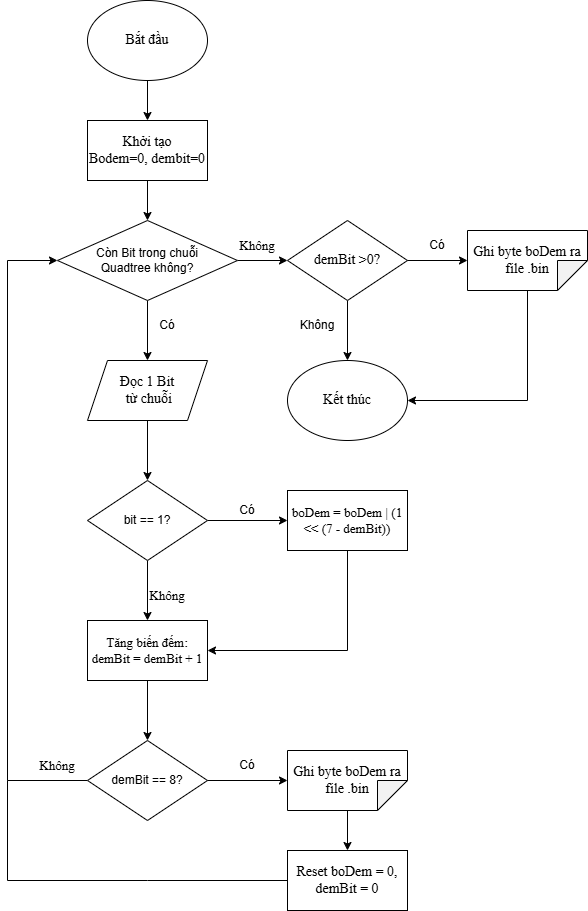

The diagram above was exported from draw.io. Its source (the exported page's mxGraphModel, read from the mxfile embedded in the PNG):
<mxGraphModel dx="1042" dy="630" grid="1" gridSize="10" guides="1" tooltips="1" connect="1" arrows="1" fold="1" page="1" pageScale="1" pageWidth="850" pageHeight="1100" math="0" shadow="0">
  <root>
    <mxCell id="0" />
    <mxCell id="1" parent="0" />
    <mxCell id="rHCJ9q3OrvZXNdjyf3ZU-3" edge="1" parent="1" source="rHCJ9q3OrvZXNdjyf3ZU-1" style="edgeStyle=orthogonalEdgeStyle;rounded=0;orthogonalLoop=1;jettySize=auto;html=1;" target="rHCJ9q3OrvZXNdjyf3ZU-2" value="">
      <mxGeometry relative="1" as="geometry" />
    </mxCell>
    <mxCell id="rHCJ9q3OrvZXNdjyf3ZU-1" parent="1" style="ellipse;whiteSpace=wrap;html=1;" value="&lt;font face=&quot;Times New Roman&quot; style=&quot;font-size: 14px;&quot;&gt;Bắt đầu&lt;/font&gt;" vertex="1">
      <mxGeometry height="80" width="120" x="320" y="40" as="geometry" />
    </mxCell>
    <mxCell id="rHCJ9q3OrvZXNdjyf3ZU-5" edge="1" parent="1" source="rHCJ9q3OrvZXNdjyf3ZU-2" style="edgeStyle=orthogonalEdgeStyle;rounded=0;orthogonalLoop=1;jettySize=auto;html=1;" target="rHCJ9q3OrvZXNdjyf3ZU-4" value="">
      <mxGeometry relative="1" as="geometry" />
    </mxCell>
    <mxCell id="rHCJ9q3OrvZXNdjyf3ZU-2" parent="1" style="rounded=0;whiteSpace=wrap;html=1;" value="&lt;font face=&quot;Times New Roman&quot; style=&quot;font-size: 14px;&quot;&gt;Khởi tạo&lt;br&gt;Bodem=0, dembit=0&lt;/font&gt;" vertex="1">
      <mxGeometry height="60" width="120" x="320" y="160" as="geometry" />
    </mxCell>
    <mxCell id="rHCJ9q3OrvZXNdjyf3ZU-8" edge="1" parent="1" source="rHCJ9q3OrvZXNdjyf3ZU-4" style="edgeStyle=orthogonalEdgeStyle;rounded=0;orthogonalLoop=1;jettySize=auto;html=1;" target="rHCJ9q3OrvZXNdjyf3ZU-7" value="">
      <mxGeometry relative="1" as="geometry" />
    </mxCell>
    <mxCell id="rHCJ9q3OrvZXNdjyf3ZU-21" edge="1" parent="1" source="rHCJ9q3OrvZXNdjyf3ZU-4" style="edgeStyle=orthogonalEdgeStyle;rounded=0;orthogonalLoop=1;jettySize=auto;html=1;">
      <mxGeometry relative="1" as="geometry">
        <mxPoint x="380" y="400" as="targetPoint" />
      </mxGeometry>
    </mxCell>
    <mxCell id="rHCJ9q3OrvZXNdjyf3ZU-4" parent="1" style="rhombus;whiteSpace=wrap;html=1;" value="Còn Bit trong chuỗi &lt;br&gt;Quadtree không?" vertex="1">
      <mxGeometry height="80" width="180" x="290" y="260" as="geometry" />
    </mxCell>
    <mxCell id="rHCJ9q3OrvZXNdjyf3ZU-11" edge="1" parent="1" source="rHCJ9q3OrvZXNdjyf3ZU-7" style="edgeStyle=orthogonalEdgeStyle;rounded=0;orthogonalLoop=1;jettySize=auto;html=1;" target="rHCJ9q3OrvZXNdjyf3ZU-10" value="">
      <mxGeometry relative="1" as="geometry" />
    </mxCell>
    <mxCell id="rHCJ9q3OrvZXNdjyf3ZU-7" parent="1" style="rhombus;whiteSpace=wrap;html=1;" value="&lt;font face=&quot;Times New Roman&quot; style=&quot;font-size: 14px;&quot;&gt;demBit &amp;gt;0?&lt;/font&gt;" vertex="1">
      <mxGeometry height="80" width="120" x="520" y="260" as="geometry" />
    </mxCell>
    <mxCell id="rHCJ9q3OrvZXNdjyf3ZU-9" parent="1" style="text;html=1;whiteSpace=wrap;strokeColor=none;fillColor=none;align=center;verticalAlign=middle;rounded=0;" value="&lt;font face=&quot;Times New Roman&quot; style=&quot;font-size: 13px;&quot;&gt;Không&lt;/font&gt;" vertex="1">
      <mxGeometry height="30" width="60" x="460" y="270" as="geometry" />
    </mxCell>
    <mxCell id="rHCJ9q3OrvZXNdjyf3ZU-10" parent="1" style="ellipse;whiteSpace=wrap;html=1;" value="&lt;font face=&quot;Times New Roman&quot; style=&quot;font-size: 14px;&quot;&gt;Kết thúc&lt;/font&gt;" vertex="1">
      <mxGeometry height="80" width="120" x="520" y="400" as="geometry" />
    </mxCell>
    <mxCell id="rHCJ9q3OrvZXNdjyf3ZU-12" parent="1" style="text;html=1;whiteSpace=wrap;strokeColor=none;fillColor=none;align=center;verticalAlign=middle;rounded=0;" value="Không" vertex="1">
      <mxGeometry height="30" width="60" x="520" y="350" as="geometry" />
    </mxCell>
    <mxCell id="rHCJ9q3OrvZXNdjyf3ZU-20" edge="1" parent="1" source="rHCJ9q3OrvZXNdjyf3ZU-13" style="edgeStyle=orthogonalEdgeStyle;rounded=0;orthogonalLoop=1;jettySize=auto;html=1;entryX=1;entryY=0.5;entryDx=0;entryDy=0;" target="rHCJ9q3OrvZXNdjyf3ZU-10">
      <mxGeometry relative="1" as="geometry">
        <Array as="points">
          <mxPoint x="760" y="440" />
        </Array>
        <mxPoint x="760" y="440" as="targetPoint" />
      </mxGeometry>
    </mxCell>
    <mxCell id="rHCJ9q3OrvZXNdjyf3ZU-13" parent="1" style="shape=note;whiteSpace=wrap;html=1;backgroundOutline=1;darkOpacity=0.05;rotation=90;" value="" vertex="1">
      <mxGeometry height="120" width="60" x="730" y="240" as="geometry" />
    </mxCell>
    <mxCell id="rHCJ9q3OrvZXNdjyf3ZU-14" parent="1" style="text;html=1;whiteSpace=wrap;strokeColor=none;fillColor=none;align=center;verticalAlign=middle;rounded=0;" value="&lt;font face=&quot;Times New Roman&quot; style=&quot;font-size: 14px;&quot;&gt;Ghi byte boDem ra file .bin&lt;/font&gt;" vertex="1">
      <mxGeometry height="30" width="110" x="705" y="285" as="geometry" />
    </mxCell>
    <mxCell id="rHCJ9q3OrvZXNdjyf3ZU-16" edge="1" parent="1" source="rHCJ9q3OrvZXNdjyf3ZU-7" style="edgeStyle=orthogonalEdgeStyle;rounded=0;orthogonalLoop=1;jettySize=auto;html=1;entryX=0.5;entryY=1;entryDx=0;entryDy=0;entryPerimeter=0;" target="rHCJ9q3OrvZXNdjyf3ZU-13">
      <mxGeometry relative="1" as="geometry" />
    </mxCell>
    <mxCell id="rHCJ9q3OrvZXNdjyf3ZU-18" parent="1" style="text;html=1;whiteSpace=wrap;strokeColor=none;fillColor=none;align=center;verticalAlign=middle;rounded=0;" value="Có" vertex="1">
      <mxGeometry height="30" width="60" x="640" y="270" as="geometry" />
    </mxCell>
    <mxCell id="rHCJ9q3OrvZXNdjyf3ZU-22" parent="1" style="text;html=1;whiteSpace=wrap;strokeColor=none;fillColor=none;align=center;verticalAlign=middle;rounded=0;" value="Có" vertex="1">
      <mxGeometry height="30" width="60" x="370" y="350" as="geometry" />
    </mxCell>
    <mxCell id="rHCJ9q3OrvZXNdjyf3ZU-25" edge="1" parent="1" source="rHCJ9q3OrvZXNdjyf3ZU-23" style="edgeStyle=orthogonalEdgeStyle;rounded=0;orthogonalLoop=1;jettySize=auto;html=1;" target="rHCJ9q3OrvZXNdjyf3ZU-24" value="">
      <mxGeometry relative="1" as="geometry" />
    </mxCell>
    <mxCell id="rHCJ9q3OrvZXNdjyf3ZU-23" parent="1" style="shape=parallelogram;perimeter=parallelogramPerimeter;whiteSpace=wrap;html=1;fixedSize=1;" value="&lt;font face=&quot;Times New Roman&quot; style=&quot;font-size: 14px;&quot;&gt;Đọc 1 Bit&lt;br&gt;&amp;nbsp;từ chuỗi&lt;/font&gt;" vertex="1">
      <mxGeometry height="60" width="120" x="320" y="400" as="geometry" />
    </mxCell>
    <mxCell id="rHCJ9q3OrvZXNdjyf3ZU-26" edge="1" parent="1" source="rHCJ9q3OrvZXNdjyf3ZU-24" style="edgeStyle=orthogonalEdgeStyle;rounded=0;orthogonalLoop=1;jettySize=auto;html=1;">
      <mxGeometry relative="1" as="geometry">
        <mxPoint x="520" y="560" as="targetPoint" />
      </mxGeometry>
    </mxCell>
    <mxCell id="rHCJ9q3OrvZXNdjyf3ZU-36" edge="1" parent="1" source="rHCJ9q3OrvZXNdjyf3ZU-24" style="edgeStyle=orthogonalEdgeStyle;rounded=0;orthogonalLoop=1;jettySize=auto;html=1;" target="rHCJ9q3OrvZXNdjyf3ZU-31" value="">
      <mxGeometry relative="1" as="geometry" />
    </mxCell>
    <mxCell id="rHCJ9q3OrvZXNdjyf3ZU-24" parent="1" style="rhombus;whiteSpace=wrap;html=1;" value=" bit == 1?" vertex="1">
      <mxGeometry height="80" width="120" x="320" y="520" as="geometry" />
    </mxCell>
    <mxCell id="rHCJ9q3OrvZXNdjyf3ZU-37" edge="1" parent="1" source="rHCJ9q3OrvZXNdjyf3ZU-27" style="edgeStyle=orthogonalEdgeStyle;rounded=0;orthogonalLoop=1;jettySize=auto;html=1;exitX=0.5;exitY=1;exitDx=0;exitDy=0;entryX=1;entryY=0.5;entryDx=0;entryDy=0;" target="rHCJ9q3OrvZXNdjyf3ZU-31">
      <mxGeometry relative="1" as="geometry">
        <Array as="points">
          <mxPoint x="580" y="690" />
        </Array>
        <mxPoint x="580" y="700" as="targetPoint" />
      </mxGeometry>
    </mxCell>
    <mxCell id="rHCJ9q3OrvZXNdjyf3ZU-27" parent="1" style="rounded=0;whiteSpace=wrap;html=1;" value="&lt;span data-path-to-node=&quot;13,4,1,0,0&quot; data-index-in-node=&quot;24&quot;&gt;&lt;font face=&quot;Times New Roman&quot; style=&quot;font-size: 13px;&quot;&gt;boDem = boDem | (1 &amp;lt;&amp;lt; (7 - demBit))&lt;/font&gt;&lt;/span&gt;" vertex="1">
      <mxGeometry height="60" width="120" x="520" y="530" as="geometry" />
    </mxCell>
    <mxCell id="rHCJ9q3OrvZXNdjyf3ZU-29" parent="1" style="text;html=1;whiteSpace=wrap;strokeColor=none;fillColor=none;align=center;verticalAlign=middle;rounded=0;" value="Có" vertex="1">
      <mxGeometry height="30" width="60" x="450" y="535" as="geometry" />
    </mxCell>
    <mxCell id="rHCJ9q3OrvZXNdjyf3ZU-34" edge="1" parent="1" source="rHCJ9q3OrvZXNdjyf3ZU-31" style="edgeStyle=orthogonalEdgeStyle;rounded=0;orthogonalLoop=1;jettySize=auto;html=1;" target="rHCJ9q3OrvZXNdjyf3ZU-33" value="">
      <mxGeometry relative="1" as="geometry" />
    </mxCell>
    <mxCell id="rHCJ9q3OrvZXNdjyf3ZU-32" parent="1" style="text;html=1;whiteSpace=wrap;strokeColor=none;fillColor=none;align=center;verticalAlign=middle;rounded=0;" value="&lt;font face=&quot;Times New Roman&quot; style=&quot;font-size: 13px;&quot;&gt;Không&lt;/font&gt;" vertex="1">
      <mxGeometry height="30" width="60" x="370" y="620" as="geometry" />
    </mxCell>
    <mxCell id="rHCJ9q3OrvZXNdjyf3ZU-38" edge="1" parent="1" source="rHCJ9q3OrvZXNdjyf3ZU-33" style="edgeStyle=orthogonalEdgeStyle;rounded=0;orthogonalLoop=1;jettySize=auto;html=1;entryX=0;entryY=0.5;entryDx=0;entryDy=0;" target="rHCJ9q3OrvZXNdjyf3ZU-4">
      <mxGeometry relative="1" as="geometry">
        <Array as="points">
          <mxPoint x="240" y="820" />
          <mxPoint x="240" y="300" />
        </Array>
        <mxPoint x="240" y="290" as="targetPoint" />
      </mxGeometry>
    </mxCell>
    <mxCell id="rHCJ9q3OrvZXNdjyf3ZU-33" parent="1" style="rhombus;whiteSpace=wrap;html=1;" value=" demBit == 8?" vertex="1">
      <mxGeometry height="80" width="120" x="320" y="780" as="geometry" />
    </mxCell>
    <mxCell id="rHCJ9q3OrvZXNdjyf3ZU-31" parent="1" style="rounded=0;whiteSpace=wrap;html=1;" value="&lt;font face=&quot;Times New Roman&quot; style=&quot;font-size: 13px;&quot;&gt;Tăng biến đếm: demBit = demBit + 1&lt;/font&gt;" vertex="1">
      <mxGeometry height="60" width="120" x="320" y="660" as="geometry" />
    </mxCell>
    <mxCell id="rHCJ9q3OrvZXNdjyf3ZU-39" parent="1" style="text;html=1;whiteSpace=wrap;strokeColor=none;fillColor=none;align=center;verticalAlign=middle;rounded=0;" value="&lt;font face=&quot;Times New Roman&quot; style=&quot;font-size: 13px;&quot;&gt;Không&lt;/font&gt;" vertex="1">
      <mxGeometry height="30" width="60" x="260" y="790" as="geometry" />
    </mxCell>
    <mxCell id="rHCJ9q3OrvZXNdjyf3ZU-46" edge="1" parent="1" source="rHCJ9q3OrvZXNdjyf3ZU-40" style="edgeStyle=orthogonalEdgeStyle;rounded=0;orthogonalLoop=1;jettySize=auto;html=1;" target="rHCJ9q3OrvZXNdjyf3ZU-42" value="">
      <mxGeometry relative="1" as="geometry" />
    </mxCell>
    <mxCell id="rHCJ9q3OrvZXNdjyf3ZU-40" parent="1" style="shape=note;whiteSpace=wrap;html=1;backgroundOutline=1;darkOpacity=0.05;rotation=90;" value="" vertex="1">
      <mxGeometry height="120" width="60" x="550" y="760" as="geometry" />
    </mxCell>
    <mxCell id="rHCJ9q3OrvZXNdjyf3ZU-41" parent="1" style="text;html=1;whiteSpace=wrap;strokeColor=none;fillColor=none;align=center;verticalAlign=middle;rounded=0;" value="&lt;font face=&quot;Times New Roman&quot; style=&quot;font-size: 14px;&quot;&gt;Ghi byte boDem ra file .bin&lt;/font&gt;" vertex="1">
      <mxGeometry height="30" width="110" x="525" y="805" as="geometry" />
    </mxCell>
    <mxCell id="rHCJ9q3OrvZXNdjyf3ZU-42" parent="1" style="rounded=0;whiteSpace=wrap;html=1;" value="&lt;font face=&quot;Times New Roman&quot; style=&quot;font-size: 14px;&quot;&gt;Reset boDem = 0, demBit = 0&lt;/font&gt;" vertex="1">
      <mxGeometry height="60" width="120" x="520" y="890" as="geometry" />
    </mxCell>
    <mxCell id="rHCJ9q3OrvZXNdjyf3ZU-44" edge="1" parent="1" source="rHCJ9q3OrvZXNdjyf3ZU-33" style="edgeStyle=orthogonalEdgeStyle;rounded=0;orthogonalLoop=1;jettySize=auto;html=1;exitX=1;exitY=0.5;exitDx=0;exitDy=0;entryX=0.5;entryY=1;entryDx=0;entryDy=0;entryPerimeter=0;" target="rHCJ9q3OrvZXNdjyf3ZU-40">
      <mxGeometry relative="1" as="geometry" />
    </mxCell>
    <mxCell id="rHCJ9q3OrvZXNdjyf3ZU-45" parent="1" style="text;html=1;whiteSpace=wrap;strokeColor=none;fillColor=none;align=center;verticalAlign=middle;rounded=0;" value="Có" vertex="1">
      <mxGeometry height="30" width="60" x="450" y="790" as="geometry" />
    </mxCell>
    <mxCell id="rHCJ9q3OrvZXNdjyf3ZU-48" edge="1" parent="1" style="endArrow=none;html=1;rounded=0;" value="">
      <mxGeometry height="50" relative="1" width="50" as="geometry">
        <Array as="points">
          <mxPoint x="380" y="920" />
        </Array>
        <mxPoint x="240" y="920" as="sourcePoint" />
        <mxPoint x="520" y="920" as="targetPoint" />
      </mxGeometry>
    </mxCell>
    <mxCell id="rHCJ9q3OrvZXNdjyf3ZU-49" edge="1" parent="1" style="endArrow=none;html=1;rounded=0;" value="">
      <mxGeometry height="50" relative="1" width="50" as="geometry">
        <mxPoint x="240" y="920" as="sourcePoint" />
        <mxPoint x="240" y="820" as="targetPoint" />
      </mxGeometry>
    </mxCell>
  </root>
</mxGraphModel>